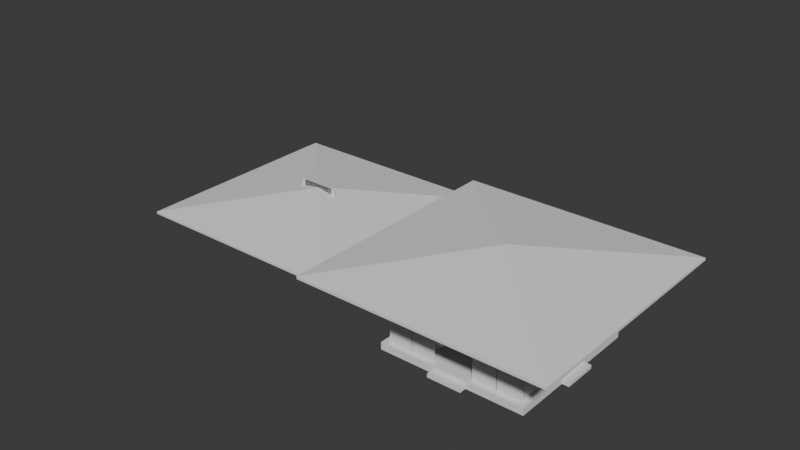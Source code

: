 # Source: Pavilion.blend  (saved by Blender 4.5.88; exported with 4.5.12 LTS)
import bpy
from mathutils import Matrix  # noqa: F401  (used for matrix-valued properties, if any)

bpy.ops.wm.read_factory_settings(use_empty=True)
scene = bpy.context.scene
scene.name = 'Scene'

# ---- collections
col_collection = bpy.data.collections.new('Collection'); scene.collection.children.link(col_collection)
col_ifcproject_my_project = bpy.data.collections.new('IfcProject/My Project'); scene.collection.children.link(col_ifcproject_my_project)
col_ifcbuildingstorey_my_pavilion = bpy.data.collections.new('IfcBuildingStorey/My Pavilion'); col_ifcproject_my_project.children.link(col_ifcbuildingstorey_my_pavilion)
col_ifcbuilding_roof = bpy.data.collections.new('IfcBuilding/Roof'); col_ifcproject_my_project.children.link(col_ifcbuilding_roof)
col_ifcbuilding_my_building = bpy.data.collections.new('IfcBuilding/My Building'); col_ifcproject_my_project.children.link(col_ifcbuilding_my_building)
col_ifcsite_my_site = bpy.data.collections.new('IfcSite/My Site'); col_ifcproject_my_project.children.link(col_ifcsite_my_site)
col_ifctypeproduct = bpy.data.collections.new('IfcTypeProduct'); col_ifcproject_my_project.children.link(col_ifctypeproduct)

# ---- world
world_world = bpy.data.worlds.new('World'); scene.world = world_world
world_world.use_nodes = True; world_world.node_tree.nodes.clear()
_N = world_world.node_tree.nodes; _L = world_world.node_tree.links
n0 = _N.new('ShaderNodeOutputWorld'); n0.name = 'World Output'; n0.location = (200, 100)
n1 = _N.new('ShaderNodeBackground'); n1.name = 'Background'; n1.location = (-200, 100)
n1.inputs[0].default_value = (0.05088, 0.05088, 0.05088, 1.0)
_L.new(n1.outputs[0], n0.inputs[0])
n0.is_active_output = True
world_world.color = (0.05088, 0.05088, 0.05088)
world_world.sun_shadow_jitter_overblur = 0.0

# ---- meshes
me_15_89 = bpy.data.meshes.new('15/89')
me_15_89.from_pydata([(0.0, -6.0, -0.1), (0.0, 0.0, -0.1), (6.0, 0.0, -0.1), (0.0, 0.0, 0.2), (6.0, 0.0, 0.2), (6.0, -6.0, 0.2), (6.0, -6.0, -0.1), (0.0, -6.0, 0.2)], [], [(0, 1, 2), (1, 3, 4), (2, 4, 5), (6, 5, 7), (0, 7, 3), (3, 7, 5), (2, 6, 0), (4, 2, 1), (5, 6, 2), (7, 0, 6), (3, 1, 0), (5, 4, 3)])
me_15_89.update()
me_15_122 = bpy.data.meshes.new('15/122')
me_15_122.from_pydata([(-0.25, -0.25, 0.0), (-0.25, 0.25, 0.0), (0.25, 0.25, 0.0), (-0.25, -0.25, 3.0), (0.25, -0.25, 0.0), (0.25, -0.25, 3.0), (0.25, 0.25, 3.0), (-0.25, 0.25, 3.0)], [], [(0, 1, 2), (3, 0, 4), (5, 4, 2), (6, 2, 1), (7, 1, 0), (7, 3, 5), (2, 4, 0), (4, 5, 3), (2, 6, 5), (1, 7, 6), (0, 3, 7), (5, 6, 7)])
me_15_122.update()
me_15_146 = bpy.data.meshes.new('15/146')
me_15_146.from_pydata([(-0.25, -0.25, 0.0), (-0.25, 0.25, 0.0), (0.25, 0.25, 0.0), (-0.25, -0.25, 3.0), (0.25, -0.25, 0.0), (0.25, -0.25, 3.0), (0.25, 0.25, 3.0), (-0.25, 0.25, 3.0)], [], [(0, 1, 2), (3, 0, 4), (5, 4, 2), (6, 2, 1), (7, 1, 0), (7, 3, 5), (2, 4, 0), (4, 5, 3), (2, 6, 5), (1, 7, 6), (0, 3, 7), (5, 6, 7)])
me_15_146.update()
me_15_173 = bpy.data.meshes.new('15/173')
me_15_173.from_pydata([(-0.25, -0.25, 0.0), (-0.25, 0.25, 0.0), (0.25, 0.25, 0.0), (-0.25, -0.25, 3.0), (0.25, -0.25, 0.0), (0.25, -0.25, 3.0), (0.25, 0.25, 3.0), (-0.25, 0.25, 3.0)], [], [(0, 1, 2), (3, 0, 4), (5, 4, 2), (6, 2, 1), (7, 1, 0), (7, 3, 5), (2, 4, 0), (4, 5, 3), (2, 6, 5), (1, 7, 6), (0, 3, 7), (5, 6, 7)])
me_15_173.update()
me_15_200 = bpy.data.meshes.new('15/200')
me_15_200.from_pydata([(-0.25, -0.25, 0.0), (-0.25, 0.25, 0.0), (0.25, 0.25, 0.0), (-0.25, -0.25, 3.0), (0.25, -0.25, 0.0), (0.25, -0.25, 3.0), (0.25, 0.25, 3.0), (-0.25, 0.25, 3.0)], [], [(0, 1, 2), (3, 0, 4), (5, 4, 2), (6, 2, 1), (7, 1, 0), (7, 3, 5), (2, 4, 0), (4, 5, 3), (2, 6, 5), (1, 7, 6), (0, 3, 7), (5, 6, 7)])
me_15_200.update()
me_15_1294 = bpy.data.meshes.new('15/1294')
me_15_1294.from_pydata([(0.0, -0.3, -1.0), (0.0, 0.0, -1.0), (1.4, 0.0, -1.0), (0.0, 0.0, -0.85), (1.4, 0.0, -0.85), (1.4, -0.3, -0.85), (1.4, -0.3, -1.0), (0.0, -0.3, -0.85)], [], [(0, 1, 2), (1, 3, 4), (2, 4, 5), (6, 5, 7), (0, 7, 3), (3, 7, 5), (2, 6, 0), (4, 2, 1), (5, 6, 2), (7, 0, 6), (3, 1, 0), (5, 4, 3)])
me_15_1294.update()
me_15_1342 = bpy.data.meshes.new('15/1342')
me_15_1342.from_pydata([(0.0, -0.3, -1.0), (0.0, 0.0, -1.0), (1.4, 0.0, -1.0), (0.0, 0.0, -0.85), (1.4, 0.0, -0.85), (1.4, -0.3, -0.85), (1.4, -0.3, -1.0), (0.0, -0.3, -0.85)], [], [(0, 1, 2), (1, 3, 4), (2, 4, 5), (6, 5, 7), (0, 7, 3), (3, 7, 5), (2, 6, 0), (4, 2, 1), (5, 6, 2), (7, 0, 6), (3, 1, 0), (5, 4, 3)])
me_15_1342.update()
me_15_1369 = bpy.data.meshes.new('15/1369')
me_15_1369.from_pydata([(0.0, -0.3, -1.0), (0.0, 0.0, -1.0), (1.4, 0.0, -1.0), (0.0, 0.0, -0.85), (1.4, 0.0, -0.85), (1.4, -0.3, -0.85), (1.4, -0.3, -1.0), (0.0, -0.3, -0.85)], [], [(0, 1, 2), (1, 3, 4), (2, 4, 5), (6, 5, 7), (0, 7, 3), (3, 7, 5), (2, 6, 0), (4, 2, 1), (5, 6, 2), (7, 0, 6), (3, 1, 0), (5, 4, 3)])
me_15_1369.update()
me_15_2013 = bpy.data.meshes.new('15/2013')
me_15_2013.from_pydata([(-0.025, 0.025, 1.0), (-0.975, 0.025, 1.0), (-0.975, -0.025, 1.0), (-0.025, -0.025, 1.0), (0.975, 0.025, 1.0), (0.025, 0.025, 1.0), (0.025, -0.025, 1.0), (0.975, -0.025, 1.0), (-0.975, 0.0, 0.0), (-0.025, 0.0, 0.0), (-0.025, -0.025, 0.0), (-0.975, -0.025, 0.0), (-0.975, 0.025, 0.0), (-0.025, 0.025, 0.0), (0.025, 0.0, 0.0), (0.975, 0.0, 0.0), (0.975, -0.025, 0.0), (0.025, -0.025, 0.0), (0.025, 0.025, 0.0), (0.975, 0.025, 0.0)], [], [(0, 1, 2), (0, 2, 3), (4, 5, 6), (4, 6, 7), (8, 9, 10), (8, 10, 11), (12, 13, 9), (12, 9, 8), (14, 15, 16), (14, 16, 17), (18, 19, 15), (18, 15, 14), (14, 6, 5), (14, 5, 18), (17, 6, 14), (0, 9, 13), (3, 10, 9), (3, 9, 0), (4, 15, 19), (7, 16, 15), (7, 15, 4), (10, 3, 2), (10, 2, 11), (0, 12, 1), (0, 13, 12), (4, 18, 5), (4, 19, 18), (16, 7, 6), (16, 6, 17), (8, 2, 1), (8, 1, 12), (11, 2, 8)])
me_15_2013.update()
me_15_2072 = bpy.data.meshes.new('15/2072')
me_15_2072.from_pydata([(0.5951, 0.158, -0.158), (-0.5951, 0.158, -0.158), (-0.5951, 0.158, 0.158), (0.9745, -0.158, -0.2588), (0.5951, -0.158, -0.158), (0.5951, -0.158, 0.158), (-0.5951, -0.158, -0.158), (-0.5951, -0.158, 0.158), (0.5951, 0.158, 0.158), (-0.9745, -0.2701, -0.2588), (-0.9745, -0.158, -0.2588), (0.9745, -0.158, 0.2588), (-0.9745, -0.158, 0.2588), (0.9745, -0.2701, -0.2588), (0.9745, -0.2701, 0.2588), (-0.9745, -0.2701, 0.2588)], [], [(0, 1, 2), (3, 4, 5), (1, 6, 7), (4, 0, 8), (6, 1, 0), (5, 8, 2), (9, 10, 3), (10, 6, 4), (11, 5, 7), (12, 7, 6), (9, 13, 14), (15, 12, 10), (14, 11, 12), (13, 3, 11), (2, 8, 0), (5, 11, 3), (7, 2, 1), (8, 5, 4), (0, 4, 6), (2, 7, 5), (3, 13, 9), (4, 3, 10), (7, 12, 11), (6, 10, 12), (14, 15, 9), (10, 9, 15), (12, 15, 14), (11, 14, 13)])
me_15_2072.update()
me_15_248 = bpy.data.meshes.new('15/248')
me_15_248.from_pydata([(4.5, 0.0, 0.0), (0.0, 0.0, 0.0), (0.0, 0.1, 0.0), (0.0, 0.0, 3.0), (0.0, 0.1, 3.0), (4.5, 0.1, 3.0), (4.5, 0.1, 0.0), (4.5, 0.0, 3.0)], [], [(0, 1, 2), (1, 3, 4), (2, 4, 5), (6, 5, 7), (0, 7, 3), (3, 7, 5), (2, 6, 0), (4, 2, 1), (5, 6, 2), (7, 0, 6), (3, 1, 0), (5, 4, 3)])
me_15_248.update()
me_15_945 = bpy.data.meshes.new('15/945')
me_15_945.from_pydata([(0.0, 0.0, 0.0), (0.0, 0.5, 0.0), (-0.5, 0.5, 0.5), (-0.5, 0.0, 0.5), (0.0, 0.5, 5.5), (0.0, 0.0, 5.5), (-0.5, 0.0, 5.0), (-0.5, 0.5, 5.0)], [], [(1, 0, 3), (2, 1, 3), (5, 0, 1), (5, 1, 4), (7, 6, 4), (4, 6, 5), (2, 3, 6), (7, 2, 6), (6, 3, 0), (5, 6, 0), (1, 2, 7), (1, 7, 4)])
me_15_945.update()
me_15_987 = bpy.data.meshes.new('15/987')
me_15_987.from_pydata([(0.0, 0.0, 0.0), (0.0, 0.5, 0.0), (0.0, 0.5, 5.5), (0.0, 0.0, 5.5), (-0.5, 0.0, 0.5), (-0.5, 0.5, 0.5), (-0.5, 0.0, 5.0), (-0.5, 0.5, 5.0)], [], [(3, 0, 1), (3, 1, 2), (5, 1, 0), (5, 0, 4), (7, 6, 3), (2, 7, 3), (6, 4, 0), (3, 6, 0), (1, 5, 7), (1, 7, 2), (5, 4, 6), (7, 5, 6)])
me_15_987.update()
me_15_1012 = bpy.data.meshes.new('15/1012')
me_15_1012.from_pydata([(0.0, 0.0, 0.0), (-0.5, 0.0, 0.5), (-0.5, 0.0, 5.0), (0.0, 0.0, 5.5), (-0.5, 0.5, 0.5), (0.0, 0.5, 0.0), (0.0, 0.5, 5.5), (-0.5, 0.5, 5.0)], [], [(2, 1, 0), (3, 2, 0), (5, 1, 4), (0, 1, 5), (3, 0, 5), (6, 3, 5), (3, 7, 2), (6, 7, 3), (2, 7, 4), (2, 4, 1), (7, 6, 4), (4, 6, 5)])
me_15_1012.update()
me_15_1036 = bpy.data.meshes.new('15/1036')
me_15_1036.from_pydata([(0.0, 0.0, 0.0), (0.0, 0.5, 0.0), (-0.5, 0.5, 0.5), (-0.5, 0.0, 0.5), (0.0, 0.5, 5.5), (0.0, 0.0, 5.5), (-0.5, 0.0, 5.0), (-0.5, 0.5, 5.0)], [], [(1, 0, 3), (2, 1, 3), (5, 0, 1), (5, 1, 4), (7, 6, 5), (4, 7, 5), (2, 3, 6), (7, 2, 6), (6, 3, 0), (5, 6, 0), (1, 2, 7), (1, 7, 4)])
me_15_1036.update()
me_15_2156 = bpy.data.meshes.new('15/2156')
me_15_2156.from_pydata([(0.4223, 0.158, -0.158), (-0.4223, 0.158, -0.158), (-0.4223, 0.158, 0.158), (0.6915, -0.158, -0.2588), (0.4223, -0.158, -0.158), (0.4223, -0.158, 0.158), (-0.4223, -0.158, -0.158), (-0.4223, -0.158, 0.158), (0.4223, 0.158, 0.158), (-0.6915, -0.2701, -0.2588), (-0.6915, -0.158, -0.2588), (0.6915, -0.158, 0.2588), (-0.6915, -0.158, 0.2588), (0.6915, -0.2701, -0.2588), (0.6915, -0.2701, 0.2588), (-0.6915, -0.2701, 0.2588)], [], [(0, 1, 2), (3, 4, 5), (1, 6, 7), (4, 0, 8), (6, 1, 0), (5, 8, 2), (9, 10, 3), (10, 6, 4), (11, 5, 7), (12, 7, 6), (9, 13, 14), (15, 12, 10), (14, 11, 12), (13, 3, 11), (2, 8, 0), (5, 11, 3), (7, 2, 1), (8, 5, 4), (0, 4, 6), (2, 7, 5), (3, 13, 9), (4, 3, 10), (7, 12, 11), (6, 10, 12), (14, 15, 9), (10, 9, 15), (12, 15, 14), (11, 14, 13)])
me_15_2156.update()
me_15_683 = bpy.data.meshes.new('15/683')
me_15_683.from_pydata([(0.0, 0.0, 0.8816), (-5.0, -5.0, 0.0), (5.0, -5.0, 0.0), (5.0, 5.0, 0.0), (-5.0, 5.0, 0.0), (-5.0, -5.0, -0.1015), (0.0, 0.0, 0.7801), (5.0, -5.0, -0.1015), (5.0, 5.0, -0.1015), (-5.0, 5.0, -0.1015)], [], [(0, 1, 2), (2, 3, 0), (1, 0, 4), (3, 4, 0), (5, 6, 7), (7, 2, 1), (7, 1, 5), (7, 6, 8), (2, 7, 8), (2, 8, 3), (9, 6, 5), (5, 1, 4), (5, 4, 9), (8, 6, 9), (3, 8, 9), (3, 9, 4)])
me_15_683.update()
me_15_2469 = bpy.data.meshes.new('15/2469')
me_15_2469.from_pydata([(0.0, 0.0, -0.15), (0.0, 0.0, -0.14), (9.965, 0.0, -0.14), (9.965, 0.0, -0.15), (10.0, -10.0, -0.14), (10.0, -10.0, -0.15), (0.0, -10.0, -0.14), (0.0, -10.0, -0.15)], [], [(3, 0, 1), (3, 1, 2), (5, 3, 2), (5, 2, 4), (7, 5, 4), (7, 4, 6), (0, 7, 6), (0, 6, 1), (3, 5, 7), (0, 3, 7), (6, 4, 2), (6, 2, 1)])
me_15_2469.update()
me_15_1432 = bpy.data.meshes.new('15/1432')
me_15_1432.from_pydata([(0.575, 0.09, 0.025), (0.0, 0.09, 0.0), (0.6, 0.09, 0.0), (0.0, 0.1, 0.0), (0.6, 0.1, 0.0), (0.575, 0.1, 0.025), (0.025, 0.09, 0.025), (0.025, 0.1, 0.025), (0.025, 0.09, 0.875), (0.025, 0.1, 0.875), (0.6, 0.09, 0.9), (0.575, 0.09, 0.875), (0.6, 0.1, 0.9), (0.575, 0.1, 0.875), (0.0, 0.09, 0.9), (0.0, 0.1, 0.9), (0.05, 0.05, 0.05), (0.0, 0.05, 0.0), (0.6, 0.05, 0.0), (0.0, 0.09, 0.0), (0.6, 0.09, 0.0), (0.05, 0.09, 0.05), (0.55, 0.05, 0.05), (0.55, 0.09, 0.05), (0.0, 0.05, 0.9), (0.0, 0.09, 0.9), (0.6, 0.05, 0.9), (0.6, 0.09, 0.9), (0.55, 0.05, 0.85), (0.55, 0.09, 0.85), (0.05, 0.05, 0.85), (0.05, 0.09, 0.85), (0.54, 0.09, 0.06), (0.025, 0.09, 0.025), (0.575, 0.09, 0.025), (0.025, 0.125, 0.025), (0.575, 0.125, 0.025), (0.54, 0.125, 0.06), (0.06, 0.09, 0.06), (0.06, 0.125, 0.06), (0.06, 0.09, 0.84), (0.06, 0.125, 0.84), (0.575, 0.09, 0.875), (0.54, 0.09, 0.84), (0.575, 0.125, 0.875), (0.54, 0.125, 0.84), (0.025, 0.09, 0.875), (0.025, 0.125, 0.875), (0.06, 0.1025, 0.84), (0.06, 0.1025, 0.06), (0.54, 0.1025, 0.06), (0.06, 0.1125, 0.06), (0.54, 0.1125, 0.06), (0.54, 0.1125, 0.84), (0.54, 0.1025, 0.84), (0.06, 0.1125, 0.84)], [], [(0, 1, 2), (1, 3, 4), (4, 3, 5), (0, 6, 1), (0, 5, 7), (3, 7, 5), (8, 1, 6), (6, 7, 9), (7, 3, 9), (10, 11, 2), (2, 4, 12), (4, 13, 12), (8, 14, 1), (14, 15, 3), (3, 15, 9), (2, 11, 0), (11, 13, 5), (5, 13, 4), (10, 14, 11), (10, 12, 15), (13, 15, 12), (11, 14, 8), (8, 9, 13), (9, 15, 13), (4, 2, 1), (7, 6, 0), (9, 8, 6), (12, 10, 2), (3, 1, 14), (5, 0, 11), (15, 14, 10), (13, 11, 8), (16, 17, 18), (17, 19, 20), (20, 19, 21), (22, 16, 18), (22, 23, 21), (20, 21, 23), (24, 17, 16), (24, 25, 19), (21, 19, 25), (26, 22, 18), (18, 20, 27), (20, 23, 27), (26, 28, 22), (28, 29, 23), (23, 29, 27), (24, 30, 26), (26, 27, 25), (27, 31, 25), (26, 30, 28), (30, 31, 29), (29, 31, 27), (24, 16, 30), (16, 21, 31), (31, 21, 25), (20, 18, 17), (21, 16, 22), (19, 17, 24), (27, 26, 18), (23, 22, 28), (25, 24, 26), (29, 28, 30), (31, 30, 16), (32, 33, 34), (33, 35, 36), (36, 35, 37), (32, 38, 33), (32, 37, 39), (35, 39, 37), (40, 33, 38), (38, 39, 41), (39, 35, 41), (42, 43, 34), (34, 36, 44), (36, 45, 44), (40, 46, 33), (46, 47, 35), (35, 47, 41), (34, 43, 32), (43, 45, 37), (37, 45, 36), (42, 46, 43), (42, 44, 47), (45, 47, 44), (43, 46, 40), (40, 41, 45), (41, 47, 45), (36, 34, 33), (39, 38, 32), (41, 40, 38), (44, 42, 34), (35, 33, 46), (37, 32, 43), (47, 46, 42), (45, 43, 40), (48, 49, 50), (49, 51, 52), (50, 52, 53), (54, 53, 55), (48, 55, 51), (51, 55, 53), (50, 54, 48), (52, 50, 49), (53, 54, 50), (55, 48, 54), (51, 49, 48), (53, 52, 51)])
me_15_1432.update()
me_15_1212 = bpy.data.meshes.new('15/1212')
me_15_1212.from_pydata([(0.0, 1.4, 0.0), (0.0, 0.0, 0.0), (0.0, 0.0, 0.15), (0.05902, 1.4, -0.25), (0.05902, 0.0, -0.25), (0.0, 0.0, -0.25), (0.6, 1.4, 0.3), (0.6, 0.0, 0.3), (0.6, 0.0, 0.05), (0.0, 1.4, 0.15), (0.3, 0.0, 0.15), (0.659, 1.4, 0.05), (0.659, 0.0, 0.05), (0.6, 1.4, 0.05), (0.3, 1.4, 0.15), (0.3, 0.0, 0.3), (0.0, 1.4, -0.25), (0.3, 1.4, 0.3)], [], [(0, 1, 2), (3, 4, 5), (6, 7, 8), (9, 2, 10), (11, 12, 4), (13, 8, 12), (14, 10, 15), (16, 5, 1), (17, 15, 7), (4, 1, 5), (4, 12, 8), (10, 7, 15), (10, 4, 8), (1, 10, 2), (1, 4, 10), (10, 8, 7), (17, 6, 14), (6, 13, 14), (13, 3, 14), (14, 3, 0), (11, 3, 13), (14, 0, 9), (3, 16, 0), (2, 9, 0), (5, 16, 3), (8, 13, 6), (10, 14, 9), (4, 3, 11), (12, 11, 13), (15, 17, 14), (1, 0, 16), (7, 6, 17)])
me_15_1212.update()
me_15_1887 = bpy.data.meshes.new('15/1887')
me_15_1887.from_pydata([(-0.775, -0.025, 1.0), (-0.025, -0.025, 1.0), (-0.025, 0.025, 1.0), (0.025, -0.025, 1.0), (0.775, -0.025, 1.0), (0.775, 0.025, 1.0), (-0.025, 0.025, 0.0), (-0.775, 0.025, 0.0), (-0.775, 0.025, 1.0), (0.775, 0.025, 0.0), (0.025, 0.025, 0.0), (0.025, 0.025, 1.0), (0.025, -0.025, 0.0), (0.775, -0.025, 0.0), (-0.775, -0.025, 0.0), (-0.025, -0.025, 0.0), (-0.775, -8.469e-09, 0.0), (-0.025, -2.732e-10, 0.0), (0.025, 2.732e-10, 0.0), (0.775, 8.469e-09, 0.0)], [], [(0, 1, 2), (3, 4, 5), (6, 7, 8), (9, 10, 11), (12, 13, 4), (14, 15, 1), (2, 8, 0), (5, 11, 3), (14, 16, 15), (16, 7, 17), (15, 16, 17), (7, 6, 17), (12, 18, 13), (18, 10, 19), (13, 18, 19), (10, 9, 19), (8, 2, 6), (4, 13, 19), (5, 19, 9), (5, 4, 19), (2, 17, 6), (1, 15, 17), (2, 1, 17), (11, 5, 9), (11, 10, 18), (3, 18, 12), (3, 11, 18), (4, 3, 12), (1, 0, 14), (0, 16, 14), (8, 7, 16), (0, 8, 16)])
me_15_1887.update()

# ---- objects
ob_ifcproject_my_project = bpy.data.objects.new('IfcProject/My Project', None)
ob_ifcbuildingstorey_my_pavilion = bpy.data.objects.new('IfcBuildingStorey/My Pavilion', None)
ob_ifcslab_slab = bpy.data.objects.new('IfcSlab/Slab', me_15_89)
ob_ifccolumn_column = bpy.data.objects.new('IfcColumn/Column', me_15_122)
ob_ifccolumn_column_001 = bpy.data.objects.new('IfcColumn/Column.001', me_15_146)
ob_ifccolumn_column_002 = bpy.data.objects.new('IfcColumn/Column.002', me_15_173)
ob_ifccolumn_column_003 = bpy.data.objects.new('IfcColumn/Column.003', me_15_200)
ob_ifcslab_stair = bpy.data.objects.new('IfcSlab/Stair', me_15_1294)
ob_ifcslab_stair_001 = bpy.data.objects.new('IfcSlab/Stair.001', me_15_1342)
ob_ifcslab_stair_002 = bpy.data.objects.new('IfcSlab/Stair.002', me_15_1369)
ob_ifcrailing_railing = bpy.data.objects.new('IfcRailing/Railing', me_15_2013)
ob_ifcrailing_railing_001 = bpy.data.objects.new('IfcRailing/Railing.001', me_15_2013)
ob_ifcrailing_railing_002 = bpy.data.objects.new('IfcRailing/Railing.002', me_15_2013)
ob_ifcrailing_railing_003 = bpy.data.objects.new('IfcRailing/Railing.003', me_15_2013)
ob_ifcrailing_railing_004 = bpy.data.objects.new('IfcRailing/Railing.004', me_15_2013)
ob_ifcrailing_railing_005 = bpy.data.objects.new('IfcRailing/Railing.005', me_15_2013)
ob_ifcfurniture_furniture = bpy.data.objects.new('IfcFurniture/Furniture', me_15_2072)
ob_ifcfurniture_furniture_001 = bpy.data.objects.new('IfcFurniture/Furniture.001', me_15_2072)
ob_ifcwall_wall = bpy.data.objects.new('IfcWall/Wall', me_15_248)
ob_ifcbeam_beam = bpy.data.objects.new('IfcBeam/Beam', me_15_945)
ob_ifcbeam_beam_001 = bpy.data.objects.new('IfcBeam/Beam.001', me_15_987)
ob_ifcbeam_beam_002 = bpy.data.objects.new('IfcBeam/Beam.002', me_15_1012)
ob_ifcbeam_beam_003 = bpy.data.objects.new('IfcBeam/Beam.003', me_15_1036)
ob_ifcfurniture_furniture_002 = bpy.data.objects.new('IfcFurniture/Furniture.002', me_15_2156)
ob_ifcfurniture_furniture_003 = bpy.data.objects.new('IfcFurniture/Furniture.003', me_15_2156)
ob_ifcbuilding_roof = bpy.data.objects.new('IfcBuilding/Roof', None)
ob_ifcroof_roof = bpy.data.objects.new('IfcRoof/Roof', me_15_683)
ob_ifcslab_slab_001 = bpy.data.objects.new('IfcSlab/Slab.001', me_15_2469)
ob_ifcbuilding_my_building = bpy.data.objects.new('IfcBuilding/My Building', None)
ob_ifcsite_my_site = bpy.data.objects.new('IfcSite/My Site', None)
ob_ifcslabtype_slab = bpy.data.objects.new('IfcSlabType/Slab', None)
ob_ifcwindowtype_window = bpy.data.objects.new('IfcWindowType/Window', me_15_1432)
ob_ifcwalltype_wall = bpy.data.objects.new('IfcWallType/Wall', None)
ob_ifcstairflighttype_stairs = bpy.data.objects.new('IfcStairFlightType/Stairs', me_15_1212)
ob_ifcrailingtype_railings = bpy.data.objects.new('IfcRailingType/Railings', me_15_1887)
ob_ifccolumntype_column = bpy.data.objects.new('IfcColumnType/Column', None)
ob_ifcrailingtype_railing_2 = bpy.data.objects.new('IfcRailingType/Railing 2', me_15_2013)
ob_ifcbeamtype_beam = bpy.data.objects.new('IfcBeamType/Beam', None)
ob_ifcslabtype_stair = bpy.data.objects.new('IfcSlabType/Stair', None)
ob_ifcfurnituretype_chair_2 = bpy.data.objects.new('IfcFurnitureType/Chair 2', me_15_2156)
ob_ifcrooftype_roof = bpy.data.objects.new('IfcRoofType/Roof', me_15_683)
ob_ifcfurnituretype_chair_1 = bpy.data.objects.new('IfcFurnitureType/Chair 1', me_15_2072)
ob_ifcslabtype_roof = bpy.data.objects.new('IfcSlabType/Roof', None)

# ---- transforms, parenting, visibility, modifiers, constraints
ob_ifcproject_my_project.location = (0.0, 0.0, 0.0)
ob_ifcproject_my_project.lock_location = (True, True, True)
ob_ifcproject_my_project.lock_rotation = (True, True, True)
ob_ifcproject_my_project.lock_rotation_w = True
ob_ifcproject_my_project.lock_scale = (True, True, True)
ob_ifcproject_my_project.hide_select = True
ob_ifcbuildingstorey_my_pavilion.location = (0.0, 0.0, 0.0)
ob_ifcbuildingstorey_my_pavilion.lock_location = (True, True, True)
ob_ifcbuildingstorey_my_pavilion.lock_rotation = (True, True, True)
ob_ifcbuildingstorey_my_pavilion.lock_rotation_w = True
ob_ifcbuildingstorey_my_pavilion.lock_scale = (True, True, True)
ob_ifcbuildingstorey_my_pavilion.hide_select = True
ob_ifcslab_slab.location = (9.464, -0.828, 0.0)
ob_ifcslab_slab.lock_rotation = (True, False, False)
ob_ifcslab_slab.lock_scale = (True, True, True)
ob_ifccolumn_column.location = (9.964, -1.328, 0.0)
ob_ifccolumn_column.lock_scale = (True, True, True)
ob_ifccolumn_column_001.location = (14.96, -1.328, 0.0)
ob_ifccolumn_column_001.lock_scale = (True, True, True)
ob_ifccolumn_column_002.location = (14.96, -6.328, 0.0)
ob_ifccolumn_column_002.lock_scale = (True, True, True)
ob_ifccolumn_column_003.location = (9.964, -6.328, 0.0)
ob_ifccolumn_column_003.lock_scale = (True, True, True)
ob_ifcslab_stair.location = (9.164, -4.536, 0.9)
ob_ifcslab_stair.rotation_euler = (0.0, -0.0, 1.571)
ob_ifcslab_stair.lock_rotation = (True, False, False)
ob_ifcslab_stair.lock_scale = (True, True, True)
ob_ifcslab_stair_001.location = (15.45, -4.536, 0.9)
ob_ifcslab_stair_001.rotation_euler = (0.0, -0.0, 1.571)
ob_ifcslab_stair_001.lock_rotation = (True, False, False)
ob_ifcslab_stair_001.lock_scale = (True, True, True)
ob_ifcslab_stair_002.location = (13.16, -7.128, 0.9)
ob_ifcslab_stair_002.rotation_euler = (0.0, 0.0, -3.142)
ob_ifcslab_stair_002.lock_rotation = (True, False, False)
ob_ifcslab_stair_002.lock_scale = (True, True, True)
ob_ifcrailing_railing.location = (15.21, -5.603, 0.2)
ob_ifcrailing_railing.rotation_euler = (0.0, -0.0, 1.571)
ob_ifcrailing_railing.lock_scale = (True, True, True)
ob_ifcrailing_railing_001.location = (15.24, -2.053, 0.2)
ob_ifcrailing_railing_001.rotation_euler = (0.0, -0.0, 1.571)
ob_ifcrailing_railing_001.lock_scale = (True, True, True)
ob_ifcrailing_railing_002.location = (9.689, -5.603, 0.2)
ob_ifcrailing_railing_002.rotation_euler = (0.0, 0.0, -1.571)
ob_ifcrailing_railing_002.lock_scale = (True, True, True)
ob_ifcrailing_railing_003.location = (9.689, -2.053, 0.2)
ob_ifcrailing_railing_003.rotation_euler = (0.0, 0.0, -1.571)
ob_ifcrailing_railing_003.lock_scale = (True, True, True)
ob_ifcrailing_railing_004.location = (10.69, -6.603, 0.2)
ob_ifcrailing_railing_004.lock_scale = (True, True, True)
ob_ifcrailing_railing_005.location = (14.24, -6.603, 0.2)
ob_ifcrailing_railing_005.lock_scale = (True, True, True)
ob_ifcfurniture_furniture.location = (13.74, -1.837, 0.358)
ob_ifcfurniture_furniture.rotation_euler = (-1.571, 0.0, 0.0)
ob_ifcfurniture_furniture.lock_scale = (True, True, True)
ob_ifcfurniture_furniture_001.location = (11.19, -1.837, 0.358)
ob_ifcfurniture_furniture_001.rotation_euler = (-1.571, 0.0, 0.0)
ob_ifcfurniture_furniture_001.lock_scale = (True, True, True)
ob_ifcwall_wall.location = (14.71, -1.078, 0.0)
ob_ifcwall_wall.rotation_euler = (0.0, -0.0, 3.142)
ob_ifcwall_wall.lock_scale = (True, True, True)
ob_ifcbeam_beam.location = (15.21, -1.078, 2.5)
ob_ifcbeam_beam.rotation_euler = (1.571, -0.0, 0.0)
ob_ifcbeam_beam.lock_scale = (True, True, True)
ob_ifcbeam_beam_001.location = (15.21, -6.578, 2.5)
ob_ifcbeam_beam_001.rotation_euler = (1.571, -5.96e-08, -1.571)
ob_ifcbeam_beam_001.lock_scale = (True, True, True)
ob_ifcbeam_beam_002.location = (9.714, -1.078, 2.5)
ob_ifcbeam_beam_002.rotation_euler = (1.571, 5.96e-08, 1.571)
ob_ifcbeam_beam_002.lock_scale = (True, True, True)
ob_ifcbeam_beam_003.location = (9.714, -6.578, 2.5)
ob_ifcbeam_beam_003.rotation_euler = (1.571, -8.742e-08, -3.142)
ob_ifcbeam_beam_003.lock_scale = (True, True, True)
ob_ifcfurniture_furniture_002.location = (14.04, -5.819, 0.358)
ob_ifcfurniture_furniture_002.rotation_euler = (-1.571, 0.0, 0.0)
ob_ifcfurniture_furniture_002.lock_scale = (True, True, True)
ob_ifcfurniture_furniture_003.location = (10.91, -5.819, 0.358)
ob_ifcfurniture_furniture_003.rotation_euler = (-1.571, 0.0, 0.0)
ob_ifcfurniture_furniture_003.lock_scale = (True, True, True)
ob_ifcbuilding_roof.location = (0.0, 0.0, 3.0)
ob_ifcbuilding_roof.lock_location = (True, True, True)
ob_ifcbuilding_roof.lock_rotation = (True, True, True)
ob_ifcbuilding_roof.lock_rotation_w = True
ob_ifcbuilding_roof.lock_scale = (True, True, True)
ob_ifcbuilding_roof.hide_select = True
ob_ifcroof_roof.location = (12.46, -3.828, 3.0)
ob_ifcroof_roof.lock_scale = (True, True, True)
ob_ifcslab_slab_001.location = (7.464, 1.172, 3.038)
ob_ifcslab_slab_001.lock_rotation = (True, False, False)
ob_ifcslab_slab_001.lock_scale = (True, True, True)
ob_ifcbuilding_my_building.location = (0.0, 0.0, 0.0)
ob_ifcbuilding_my_building.lock_location = (True, True, True)
ob_ifcbuilding_my_building.lock_rotation = (True, True, True)
ob_ifcbuilding_my_building.lock_rotation_w = True
ob_ifcbuilding_my_building.lock_scale = (True, True, True)
ob_ifcbuilding_my_building.hide_select = True
ob_ifcsite_my_site.location = (0.0, 0.0, 0.0)
ob_ifcsite_my_site.lock_location = (True, True, True)
ob_ifcsite_my_site.lock_rotation = (True, True, True)
ob_ifcsite_my_site.lock_rotation_w = True
ob_ifcsite_my_site.lock_scale = (True, True, True)
ob_ifcsite_my_site.hide_select = True
ob_ifcslabtype_slab.location = (0.0, 0.0, 0.0)
ob_ifcslabtype_slab.lock_scale = (True, True, True)
ob_ifcwindowtype_window.location = (0.0, 0.0, 0.0)
ob_ifcwindowtype_window.lock_scale = (True, True, True)
ob_ifcwalltype_wall.location = (0.0, 0.0, 0.0)
ob_ifcwalltype_wall.lock_scale = (True, True, True)
ob_ifcstairflighttype_stairs.location = (0.0, 0.0, 0.0)
ob_ifcstairflighttype_stairs.lock_scale = (True, True, True)
ob_ifcrailingtype_railings.location = (0.0, 0.0, 0.0)
ob_ifcrailingtype_railings.lock_scale = (True, True, True)
ob_ifccolumntype_column.location = (0.0, 0.0, 0.0)
ob_ifccolumntype_column.lock_scale = (True, True, True)
ob_ifcrailingtype_railing_2.location = (0.0, 0.0, 0.0)
ob_ifcrailingtype_railing_2.lock_scale = (True, True, True)
ob_ifcbeamtype_beam.location = (0.0, 0.0, 0.0)
ob_ifcbeamtype_beam.lock_scale = (True, True, True)
ob_ifcslabtype_stair.location = (0.0, 0.0, 0.0)
ob_ifcslabtype_stair.lock_scale = (True, True, True)
ob_ifcfurnituretype_chair_2.location = (0.0, 0.0, 0.0)
ob_ifcfurnituretype_chair_2.lock_scale = (True, True, True)
ob_ifcrooftype_roof.location = (0.0, 0.0, 0.0)
ob_ifcrooftype_roof.lock_scale = (True, True, True)
ob_ifcfurnituretype_chair_1.location = (0.0, 0.0, 0.0)
ob_ifcfurnituretype_chair_1.lock_scale = (True, True, True)
ob_ifcslabtype_roof.location = (0.0, 0.0, 0.0)
ob_ifcslabtype_roof.lock_scale = (True, True, True)

# ---- collection membership
col_ifcproject_my_project.objects.link(ob_ifcproject_my_project)
col_ifcbuildingstorey_my_pavilion.objects.link(ob_ifcbuildingstorey_my_pavilion)
col_ifcbuildingstorey_my_pavilion.objects.link(ob_ifcslab_slab)
col_ifcbuildingstorey_my_pavilion.objects.link(ob_ifccolumn_column)
col_ifcbuildingstorey_my_pavilion.objects.link(ob_ifccolumn_column_001)
col_ifcbuildingstorey_my_pavilion.objects.link(ob_ifccolumn_column_002)
col_ifcbuildingstorey_my_pavilion.objects.link(ob_ifccolumn_column_003)
col_ifcbuildingstorey_my_pavilion.objects.link(ob_ifcslab_stair)
col_ifcbuildingstorey_my_pavilion.objects.link(ob_ifcslab_stair_001)
col_ifcbuildingstorey_my_pavilion.objects.link(ob_ifcslab_stair_002)
col_ifcbuildingstorey_my_pavilion.objects.link(ob_ifcrailing_railing)
col_ifcbuildingstorey_my_pavilion.objects.link(ob_ifcrailing_railing_001)
col_ifcbuildingstorey_my_pavilion.objects.link(ob_ifcrailing_railing_002)
col_ifcbuildingstorey_my_pavilion.objects.link(ob_ifcrailing_railing_003)
col_ifcbuildingstorey_my_pavilion.objects.link(ob_ifcrailing_railing_004)
col_ifcbuildingstorey_my_pavilion.objects.link(ob_ifcrailing_railing_005)
col_ifcbuildingstorey_my_pavilion.objects.link(ob_ifcfurniture_furniture)
col_ifcbuildingstorey_my_pavilion.objects.link(ob_ifcfurniture_furniture_001)
col_ifcbuildingstorey_my_pavilion.objects.link(ob_ifcwall_wall)
col_ifcbuildingstorey_my_pavilion.objects.link(ob_ifcbeam_beam)
col_ifcbuildingstorey_my_pavilion.objects.link(ob_ifcbeam_beam_001)
col_ifcbuildingstorey_my_pavilion.objects.link(ob_ifcbeam_beam_002)
col_ifcbuildingstorey_my_pavilion.objects.link(ob_ifcbeam_beam_003)
col_ifcbuildingstorey_my_pavilion.objects.link(ob_ifcfurniture_furniture_002)
col_ifcbuildingstorey_my_pavilion.objects.link(ob_ifcfurniture_furniture_003)
col_ifcbuilding_roof.objects.link(ob_ifcbuilding_roof)
col_ifcbuilding_roof.objects.link(ob_ifcroof_roof)
col_ifcbuilding_roof.objects.link(ob_ifcslab_slab_001)
col_ifcbuilding_my_building.objects.link(ob_ifcbuilding_my_building)
col_ifcsite_my_site.objects.link(ob_ifcsite_my_site)
col_ifctypeproduct.objects.link(ob_ifcslabtype_slab)
col_ifctypeproduct.objects.link(ob_ifcwindowtype_window)
col_ifctypeproduct.objects.link(ob_ifcwalltype_wall)
col_ifctypeproduct.objects.link(ob_ifcstairflighttype_stairs)
col_ifctypeproduct.objects.link(ob_ifcrailingtype_railings)
col_ifctypeproduct.objects.link(ob_ifccolumntype_column)
col_ifctypeproduct.objects.link(ob_ifcrailingtype_railing_2)
col_ifctypeproduct.objects.link(ob_ifcbeamtype_beam)
col_ifctypeproduct.objects.link(ob_ifcslabtype_stair)
col_ifctypeproduct.objects.link(ob_ifcfurnituretype_chair_2)
col_ifctypeproduct.objects.link(ob_ifcrooftype_roof)
col_ifctypeproduct.objects.link(ob_ifcfurnituretype_chair_1)
col_ifctypeproduct.objects.link(ob_ifcslabtype_roof)

# ---- scene / render settings (as saved in the file)
scene.frame_start = 1; scene.frame_end = 250; scene.frame_set(1)
scene.render.engine = 'BLENDER_EEVEE_NEXT'
bpy.context.view_layer.update()

# ---- added for rendering (the .blend has no active camera and no usable light): camera, sun
cam_auto = bpy.data.cameras.new('AutoCamera')
cam_auto.lens = 50.0
cam_auto.sensor_width = 36.0
cam_auto.clip_end = 1000.0
ob_auto_camera = bpy.data.objects.new('AutoCamera', cam_auto)
scene.collection.objects.link(ob_auto_camera)
ob_auto_camera.location = (30.937, -31.5601, 21.5755)
ob_auto_camera.rotation_euler = (1.09748, -7.21219e-08, 0.694738)
scene.camera = ob_auto_camera
light_auto_sun = bpy.data.lights.new('AutoSun', 'SUN')
light_auto_sun.energy = 3.0
light_auto_sun.angle = 0.0523599
ob_auto_sun = bpy.data.objects.new('AutoSun', light_auto_sun)
scene.collection.objects.link(ob_auto_sun)
ob_auto_sun.rotation_euler = (0.872665, 0.174533, 0.523599)
bpy.context.view_layer.update()
